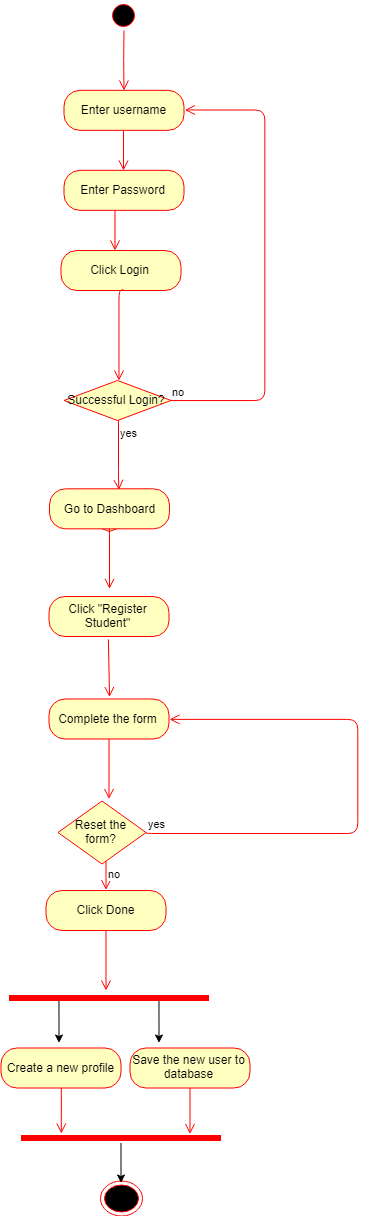

The diagram above was exported from draw.io. Its source (the exported page's mxGraphModel, read from the mxfile embedded in the PNG):
<mxGraphModel dx="1188" dy="1758" grid="1" gridSize="10" guides="1" tooltips="1" connect="1" arrows="1" fold="1" page="1" pageScale="1" pageWidth="827" pageHeight="1169" math="0" shadow="0">
  <root>
    <mxCell id="0" />
    <mxCell id="1" parent="0" />
    <mxCell id="n7WErLCKfMp0d9i0rhpt-8" value="Valid email" style="rhombus;whiteSpace=wrap;html=1;fillColor=#ffffc0;strokeColor=#ff0000;" vertex="1" parent="1">
      <mxGeometry x="65.5" y="420" width="107" height="40" as="geometry" />
    </mxCell>
    <mxCell id="n7WErLCKfMp0d9i0rhpt-9" value="Go to Dashboard" style="rounded=1;whiteSpace=wrap;html=1;arcSize=40;fontColor=#000000;fillColor=#ffffc0;strokeColor=#ff0000;" vertex="1" parent="1">
      <mxGeometry x="59" y="417.3333740234375" width="120" height="40" as="geometry" />
    </mxCell>
    <mxCell id="n7WErLCKfMp0d9i0rhpt-10" value="" style="edgeStyle=orthogonalEdgeStyle;html=1;verticalAlign=bottom;endArrow=open;endSize=8;strokeColor=#ff0000;" edge="1" parent="1" source="n7WErLCKfMp0d9i0rhpt-9">
      <mxGeometry relative="1" as="geometry">
        <mxPoint x="119" y="517.3333740234375" as="targetPoint" />
      </mxGeometry>
    </mxCell>
    <mxCell id="n7WErLCKfMp0d9i0rhpt-11" value="Click &quot;Register Student&quot;" style="rounded=1;whiteSpace=wrap;html=1;arcSize=40;fontColor=#000000;fillColor=#ffffc0;strokeColor=#ff0000;" vertex="1" parent="1">
      <mxGeometry x="58.5" y="525" width="120" height="40" as="geometry" />
    </mxCell>
    <mxCell id="n7WErLCKfMp0d9i0rhpt-12" value="" style="edgeStyle=orthogonalEdgeStyle;html=1;verticalAlign=bottom;endArrow=open;endSize=8;strokeColor=#ff0000;" edge="1" parent="1">
      <mxGeometry relative="1" as="geometry">
        <mxPoint x="118.5" y="625" as="targetPoint" />
        <mxPoint x="117.5" y="567.5" as="sourcePoint" />
        <Array as="points">
          <mxPoint x="118.5" y="567.5" />
        </Array>
      </mxGeometry>
    </mxCell>
    <mxCell id="n7WErLCKfMp0d9i0rhpt-13" value="Complete the form" style="rounded=1;whiteSpace=wrap;html=1;arcSize=40;fontColor=#000000;fillColor=#ffffc0;strokeColor=#ff0000;" vertex="1" parent="1">
      <mxGeometry x="58.5" y="627.5" width="120" height="40" as="geometry" />
    </mxCell>
    <mxCell id="n7WErLCKfMp0d9i0rhpt-14" value="" style="edgeStyle=orthogonalEdgeStyle;html=1;verticalAlign=bottom;endArrow=open;endSize=8;strokeColor=#ff0000;" edge="1" parent="1" source="n7WErLCKfMp0d9i0rhpt-13">
      <mxGeometry relative="1" as="geometry">
        <mxPoint x="118.5" y="727.5" as="targetPoint" />
      </mxGeometry>
    </mxCell>
    <mxCell id="n7WErLCKfMp0d9i0rhpt-15" value="Reset the form?" style="rhombus;whiteSpace=wrap;html=1;fillColor=#ffffc0;strokeColor=#ff0000;" vertex="1" parent="1">
      <mxGeometry x="67.5" y="729.5" width="88" height="63" as="geometry" />
    </mxCell>
    <mxCell id="n7WErLCKfMp0d9i0rhpt-16" value="yes&amp;nbsp;" style="edgeStyle=orthogonalEdgeStyle;html=1;align=left;verticalAlign=bottom;endArrow=open;endSize=8;strokeColor=#ff0000;entryX=1;entryY=0.5;entryDx=0;entryDy=0;exitX=1;exitY=0.5;exitDx=0;exitDy=0;" edge="1" parent="1" source="n7WErLCKfMp0d9i0rhpt-15" target="n7WErLCKfMp0d9i0rhpt-13">
      <mxGeometry x="-1" relative="1" as="geometry">
        <mxPoint x="220.5" y="761" as="targetPoint" />
        <Array as="points">
          <mxPoint x="367.5" y="761.5" />
          <mxPoint x="367.5" y="647.5" />
        </Array>
      </mxGeometry>
    </mxCell>
    <mxCell id="n7WErLCKfMp0d9i0rhpt-17" value="no" style="edgeStyle=orthogonalEdgeStyle;html=1;align=left;verticalAlign=top;endArrow=open;endSize=8;strokeColor=#ff0000;" edge="1" parent="1" source="n7WErLCKfMp0d9i0rhpt-15">
      <mxGeometry x="-1" relative="1" as="geometry">
        <mxPoint x="115.5" y="819" as="targetPoint" />
        <Array as="points">
          <mxPoint x="115.5" y="809" />
          <mxPoint x="115.5" y="809" />
        </Array>
      </mxGeometry>
    </mxCell>
    <mxCell id="n7WErLCKfMp0d9i0rhpt-18" value="Click Done" style="rounded=1;whiteSpace=wrap;html=1;arcSize=40;fontColor=#000000;fillColor=#ffffc0;strokeColor=#ff0000;" vertex="1" parent="1">
      <mxGeometry x="55.5" y="819" width="120" height="40" as="geometry" />
    </mxCell>
    <mxCell id="n7WErLCKfMp0d9i0rhpt-19" value="" style="edgeStyle=orthogonalEdgeStyle;html=1;verticalAlign=bottom;endArrow=open;endSize=8;strokeColor=#ff0000;" edge="1" parent="1" source="n7WErLCKfMp0d9i0rhpt-18">
      <mxGeometry relative="1" as="geometry">
        <mxPoint x="115.5" y="919" as="targetPoint" />
      </mxGeometry>
    </mxCell>
    <mxCell id="n7WErLCKfMp0d9i0rhpt-20" value="Create a new profile" style="rounded=1;whiteSpace=wrap;html=1;arcSize=40;fontColor=#000000;fillColor=#ffffc0;strokeColor=#ff0000;" vertex="1" parent="1">
      <mxGeometry x="10.5" y="976.5" width="120" height="40" as="geometry" />
    </mxCell>
    <mxCell id="n7WErLCKfMp0d9i0rhpt-21" value="" style="edgeStyle=orthogonalEdgeStyle;html=1;verticalAlign=bottom;endArrow=open;endSize=8;strokeColor=#ff0000;" edge="1" parent="1" source="n7WErLCKfMp0d9i0rhpt-20">
      <mxGeometry relative="1" as="geometry">
        <mxPoint x="70.5" y="1061.5" as="targetPoint" />
        <Array as="points">
          <mxPoint x="70.5" y="1051.5" />
          <mxPoint x="70.5" y="1051.5" />
        </Array>
      </mxGeometry>
    </mxCell>
    <mxCell id="n7WErLCKfMp0d9i0rhpt-22" value="" style="ellipse;html=1;shape=endState;fillColor=#000000;strokeColor=#ff0000;" vertex="1" parent="1">
      <mxGeometry x="109.5" y="1109" width="42" height="35" as="geometry" />
    </mxCell>
    <mxCell id="n7WErLCKfMp0d9i0rhpt-23" value="Save the new user to database" style="rounded=1;whiteSpace=wrap;html=1;arcSize=40;fontColor=#000000;fillColor=#ffffc0;strokeColor=#ff0000;" vertex="1" parent="1">
      <mxGeometry x="139.5" y="976.5" width="120" height="40" as="geometry" />
    </mxCell>
    <mxCell id="n7WErLCKfMp0d9i0rhpt-24" value="" style="edgeStyle=orthogonalEdgeStyle;html=1;verticalAlign=bottom;endArrow=open;endSize=8;strokeColor=#ff0000;" edge="1" parent="1" source="n7WErLCKfMp0d9i0rhpt-23">
      <mxGeometry relative="1" as="geometry">
        <mxPoint x="199.5" y="1062.5" as="targetPoint" />
      </mxGeometry>
    </mxCell>
    <mxCell id="n7WErLCKfMp0d9i0rhpt-25" style="edgeStyle=orthogonalEdgeStyle;rounded=0;orthogonalLoop=1;jettySize=auto;html=1;exitX=0.25;exitY=0.5;exitDx=0;exitDy=0;exitPerimeter=0;" edge="1" parent="1" source="n7WErLCKfMp0d9i0rhpt-27">
      <mxGeometry relative="1" as="geometry">
        <mxPoint x="68.5" y="971.5" as="targetPoint" />
      </mxGeometry>
    </mxCell>
    <mxCell id="n7WErLCKfMp0d9i0rhpt-26" style="edgeStyle=orthogonalEdgeStyle;rounded=0;orthogonalLoop=1;jettySize=auto;html=1;exitX=0.75;exitY=0.5;exitDx=0;exitDy=0;exitPerimeter=0;" edge="1" parent="1" source="n7WErLCKfMp0d9i0rhpt-27">
      <mxGeometry relative="1" as="geometry">
        <mxPoint x="168.5" y="971.5" as="targetPoint" />
      </mxGeometry>
    </mxCell>
    <mxCell id="n7WErLCKfMp0d9i0rhpt-27" value="" style="shape=line;html=1;strokeWidth=6;strokeColor=#ff0000;" vertex="1" parent="1">
      <mxGeometry x="18.5" y="921.5" width="200" height="10" as="geometry" />
    </mxCell>
    <mxCell id="n7WErLCKfMp0d9i0rhpt-28" style="edgeStyle=orthogonalEdgeStyle;rounded=0;orthogonalLoop=1;jettySize=auto;html=1;" edge="1" parent="1" source="n7WErLCKfMp0d9i0rhpt-29">
      <mxGeometry relative="1" as="geometry">
        <mxPoint x="130.5" y="1111.5" as="targetPoint" />
      </mxGeometry>
    </mxCell>
    <mxCell id="n7WErLCKfMp0d9i0rhpt-29" value="" style="shape=line;html=1;strokeWidth=6;strokeColor=#ff0000;" vertex="1" parent="1">
      <mxGeometry x="30.5" y="1061.5" width="200" height="10" as="geometry" />
    </mxCell>
    <mxCell id="n7WErLCKfMp0d9i0rhpt-30" value="" style="edgeStyle=orthogonalEdgeStyle;html=1;verticalAlign=bottom;endArrow=open;endSize=8;strokeColor=#ff0000;" edge="1" parent="1">
      <mxGeometry relative="1" as="geometry">
        <mxPoint x="124.5" y="179" as="targetPoint" />
        <mxPoint x="124.5" y="139" as="sourcePoint" />
      </mxGeometry>
    </mxCell>
    <mxCell id="n7WErLCKfMp0d9i0rhpt-31" value="Click Login" style="rounded=1;whiteSpace=wrap;html=1;arcSize=40;fontColor=#000000;fillColor=#ffffc0;strokeColor=#ff0000;" vertex="1" parent="1">
      <mxGeometry x="70.5" y="179" width="120" height="40" as="geometry" />
    </mxCell>
    <mxCell id="n7WErLCKfMp0d9i0rhpt-32" value="" style="edgeStyle=orthogonalEdgeStyle;html=1;verticalAlign=bottom;endArrow=open;endSize=8;strokeColor=#ff0000;entryX=0.517;entryY=0;entryDx=0;entryDy=0;entryPerimeter=0;" edge="1" parent="1" target="n7WErLCKfMp0d9i0rhpt-33">
      <mxGeometry relative="1" as="geometry">
        <mxPoint x="129" y="299" as="targetPoint" />
        <mxPoint x="133" y="219" as="sourcePoint" />
        <Array as="points">
          <mxPoint x="128.5" y="219" />
        </Array>
      </mxGeometry>
    </mxCell>
    <mxCell id="n7WErLCKfMp0d9i0rhpt-33" value="Successful Login?" style="rhombus;whiteSpace=wrap;html=1;fillColor=#ffffc0;strokeColor=#ff0000;" vertex="1" parent="1">
      <mxGeometry x="73.5" y="309" width="107" height="40" as="geometry" />
    </mxCell>
    <mxCell id="n7WErLCKfMp0d9i0rhpt-34" value="no" style="edgeStyle=orthogonalEdgeStyle;html=1;align=left;verticalAlign=bottom;endArrow=open;endSize=8;strokeColor=#ff0000;" edge="1" parent="1" source="n7WErLCKfMp0d9i0rhpt-33">
      <mxGeometry x="-1" relative="1" as="geometry">
        <mxPoint x="194" y="39" as="targetPoint" />
        <Array as="points">
          <mxPoint x="274" y="329" />
          <mxPoint x="274" y="39" />
          <mxPoint x="194" y="39" />
        </Array>
      </mxGeometry>
    </mxCell>
    <mxCell id="n7WErLCKfMp0d9i0rhpt-35" value="yes" style="edgeStyle=orthogonalEdgeStyle;html=1;align=left;verticalAlign=top;endArrow=open;endSize=8;strokeColor=#ff0000;" edge="1" parent="1" source="n7WErLCKfMp0d9i0rhpt-33">
      <mxGeometry x="-1" relative="1" as="geometry">
        <mxPoint x="128" y="419" as="targetPoint" />
        <Array as="points">
          <mxPoint x="127.5" y="409" />
        </Array>
      </mxGeometry>
    </mxCell>
    <mxCell id="n7WErLCKfMp0d9i0rhpt-36" value="Enter Password" style="rounded=1;whiteSpace=wrap;html=1;arcSize=40;fontColor=#000000;fillColor=#ffffc0;strokeColor=#ff0000;" vertex="1" parent="1">
      <mxGeometry x="73.5" y="98.8333740234375" width="120" height="40" as="geometry" />
    </mxCell>
    <mxCell id="n7WErLCKfMp0d9i0rhpt-37" value="" style="edgeStyle=orthogonalEdgeStyle;html=1;verticalAlign=bottom;endArrow=open;endSize=8;strokeColor=#ff0000;" edge="1" parent="1">
      <mxGeometry relative="1" as="geometry">
        <mxPoint x="133" y="99" as="targetPoint" />
        <mxPoint x="133" y="59" as="sourcePoint" />
      </mxGeometry>
    </mxCell>
    <mxCell id="n7WErLCKfMp0d9i0rhpt-38" value="Enter username" style="rounded=1;whiteSpace=wrap;html=1;arcSize=40;fontColor=#000000;fillColor=#ffffc0;strokeColor=#ff0000;" vertex="1" parent="1">
      <mxGeometry x="73.5" y="18.8333740234375" width="120" height="40" as="geometry" />
    </mxCell>
    <mxCell id="n7WErLCKfMp0d9i0rhpt-39" value="" style="ellipse;html=1;shape=startState;fillColor=#000000;strokeColor=#ff0000;" vertex="1" parent="1">
      <mxGeometry x="118.5" y="-71" width="30" height="30" as="geometry" />
    </mxCell>
    <mxCell id="n7WErLCKfMp0d9i0rhpt-40" value="" style="edgeStyle=orthogonalEdgeStyle;html=1;verticalAlign=bottom;endArrow=open;endSize=8;strokeColor=#ff0000;" edge="1" parent="1" source="n7WErLCKfMp0d9i0rhpt-39">
      <mxGeometry relative="1" as="geometry">
        <mxPoint x="133.5" y="19" as="targetPoint" />
      </mxGeometry>
    </mxCell>
  </root>
</mxGraphModel>